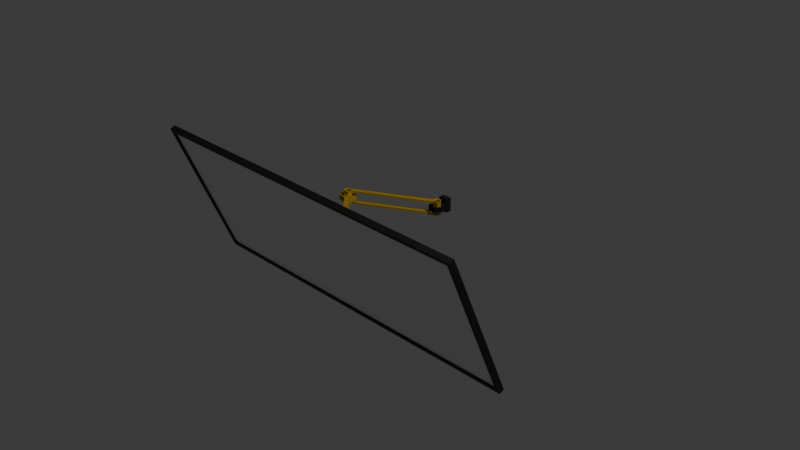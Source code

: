 # Source: monitor_flat_broken.blend  (saved by Blender 4.0.36; exported with 4.5.12 LTS)
import bpy
from mathutils import Matrix  # noqa: F401  (used for matrix-valued properties, if any)

bpy.ops.wm.read_factory_settings(use_empty=True)
scene = bpy.context.scene
scene.name = 'Scene'

# ---- collections
col_collection = bpy.data.collections.new('Collection'); scene.collection.children.link(col_collection)

# ---- materials (node trees are filled in below, after node groups)
mat_material_001 = bpy.data.materials.new('Material.001')
mat_material_001.use_transparent_shadow = False
mat_material_002 = bpy.data.materials.new('Material.002')
mat_material_002.use_transparent_shadow = False
mat_material_004 = bpy.data.materials.new('Material.004')
mat_material_004.use_transparent_shadow = False

# ---- material node trees
mat_material_001.use_nodes = True; mat_material_001.node_tree.nodes.clear()
_N = mat_material_001.node_tree.nodes; _L = mat_material_001.node_tree.links
n0 = _N.new('ShaderNodeBsdfPrincipled'); n0.name = 'Principled BSDF'; n0.location = (10, 300)
n0.inputs[0].default_value = (1.0, 1.0, 1.0, 1.0)
n0.inputs[3].default_value = 1.45
n1 = _N.new('ShaderNodeOutputMaterial'); n1.name = 'Material Output'; n1.location = (300, 300)
_L.new(n0.outputs[0], n1.inputs[0])
n1.is_active_output = True
mat_material_002.use_nodes = True; mat_material_002.node_tree.nodes.clear()
_N = mat_material_002.node_tree.nodes; _L = mat_material_002.node_tree.links
n0 = _N.new('ShaderNodeBsdfPrincipled'); n0.name = 'Principled BSDF'; n0.location = (10, 300)
n0.inputs[0].default_value = (0.008668, 0.008668, 0.008668, 1.0)
n0.inputs[3].default_value = 1.45
n1 = _N.new('ShaderNodeOutputMaterial'); n1.name = 'Material Output'; n1.location = (300, 300)
_L.new(n0.outputs[0], n1.inputs[0])
n1.is_active_output = True
mat_material_004.use_nodes = True; mat_material_004.node_tree.nodes.clear()
_N = mat_material_004.node_tree.nodes; _L = mat_material_004.node_tree.links
n0 = _N.new('ShaderNodeBsdfPrincipled'); n0.name = 'Principled BSDF'; n0.location = (10, 300)
n0.inputs[0].default_value = (0.6585, 0.4287, 0.0382, 1.0)
n0.inputs[1].default_value = 0.5
n0.inputs[3].default_value = 1.45
n1 = _N.new('ShaderNodeOutputMaterial'); n1.name = 'Material Output'; n1.location = (300, 300)
_L.new(n0.outputs[0], n1.inputs[0])
n1.is_active_output = True

# ---- world
world_world = bpy.data.worlds.new('World'); scene.world = world_world
world_world.use_nodes = True; world_world.node_tree.nodes.clear()
_N = world_world.node_tree.nodes; _L = world_world.node_tree.links
n0 = _N.new('ShaderNodeOutputWorld'); n0.name = 'World Output'; n0.location = (300, 300)
n1 = _N.new('ShaderNodeBackground'); n1.name = 'Background'; n1.location = (10, 300)
n1.inputs[0].default_value = (0.05088, 0.05088, 0.05088, 1.0)
_L.new(n1.outputs[0], n0.inputs[0])
n0.is_active_output = True
world_world.color = (0.05088, 0.05088, 0.05088)
world_world.use_sun_shadow = False
world_world.sun_shadow_jitter_overblur = 0.0

# ---- cameras
cam_camera = bpy.data.cameras.new('Camera')
cam_camera.clip_end = 100.0
cam_camera.ortho_scale = 7.314

# ---- lights
light_light = bpy.data.lights.new('Light', 'POINT')
light_light.transmission_factor = 0.0
light_light.use_soft_falloff = False
light_light.energy = 1000.0
light_light.shadow_soft_size = 0.1
light_light.shadow_maximum_resolution = 0.006
light_light.use_absolute_resolution = True

# ---- meshes
me_cube_006 = bpy.data.meshes.new('Cube.006')
me_cube_006.from_pydata([(-0.1391, 0.04685, 0.05373), (-0.1741, 0.01179, 0.05373), (-0.1391, 0.04685, -0.01392), (-0.1741, 0.01179, -0.01392), (-0.1506, -0.04035, 0.03981), (-0.08693, 0.02329, 0.0), (-0.1506, -0.04035, 0.0), (-0.1273, -0.1273, 0.0), (-4.47e-08, 7.451e-09, 0.0), (-0.04035, -0.1506, 0.0), (0.02329, -0.08693, 0.0), (-4.47e-08, 7.451e-09, 0.03981), (-0.08693, 0.02329, 0.03981), (-0.1273, -0.1273, 0.03981), (-0.04035, -0.1506, 0.03981), (0.02329, -0.08693, 0.03981), (-0.0199, -0.0199, 0.006222), (-0.07965, -0.003884, 0.006222), (-0.1234, -0.04763, 0.006222), (-0.1074, -0.1074, 0.006222), (-0.04763, -0.1234, 0.006222), (-0.003884, -0.07965, 0.006222), (-0.0199, -0.0199, 0.03358), (-0.07965, -0.003884, 0.03358), (-0.1234, -0.04763, 0.03358), (-0.1074, -0.1074, 0.03358), (-0.04763, -0.1234, 0.03358), (-0.003884, -0.07965, 0.03358), (-0.8611, 0.6987, 0.01977), (-0.1647, 0.07238, 0.0536), (-0.1997, 0.03733, 0.0536), (-0.1647, 0.07238, 0.072), (-0.1997, 0.03733, 0.072), (-0.7653, 0.673, 0.072), (-0.7653, 0.673, 0.0536), (-0.7781, 0.7209, 0.0536), (-0.8482, 0.6508, 0.0536), (-0.8003, 0.6379, 0.0536), (-0.826, 0.7337, 0.0536), (-0.8611, 0.6987, 0.0536), (-0.8482, 0.6508, 0.072), (-0.8003, 0.6379, 0.072), (-0.7781, 0.7209, 0.072), (-0.826, 0.7337, 0.072), (-0.8611, 0.6987, 0.072), (-0.8373, 0.6617, 0.05648), (-0.8044, 0.6529, 0.05648), (-0.7803, 0.677, 0.05648), (-0.7891, 0.7099, 0.05648), (-0.822, 0.7187, 0.05648), (-0.8461, 0.6946, 0.05648), (-0.8373, 0.6617, 0.06912), (-0.8044, 0.6529, 0.06912), (-0.7803, 0.677, 0.06912), (-0.7891, 0.7099, 0.06912), (-0.822, 0.7187, 0.06912), (-0.8461, 0.6946, 0.06912), (-0.826, 0.7337, 0.01977), (-0.8003, 0.6379, 0.01977), (-0.8482, 0.6508, 0.01977), (-0.7781, 0.7209, 0.01977), (-0.7653, 0.673, 0.01977), (-0.1997, 0.03733, -0.01405), (-0.1647, 0.07238, -0.01405), (-0.1997, 0.03733, -0.03246), (-0.1647, 0.07238, -0.03246), (-0.8003, 0.6379, -0.03246), (-0.8003, 0.6379, -0.01405), (-0.7781, 0.7209, -0.01405), (-0.8482, 0.6508, -0.01405), (-0.7653, 0.673, -0.01405), (-0.8611, 0.6987, -0.01405), (-0.826, 0.7337, -0.01405), (-0.7781, 0.7209, -0.03246), (-0.7653, 0.673, -0.03246), (-0.8482, 0.6508, -0.03246), (-0.8611, 0.6987, -0.03246), (-0.826, 0.7337, -0.03246), (-0.7891, 0.7099, -0.01693), (-0.7803, 0.677, -0.01693), (-0.8044, 0.6529, -0.01693), (-0.8373, 0.6617, -0.01693), (-0.8461, 0.6946, -0.01693), (-0.822, 0.7187, -0.01693), (-0.7891, 0.7099, -0.02958), (-0.7803, 0.677, -0.02958), (-0.8044, 0.6529, -0.02958), (-0.8373, 0.6617, -0.02958), (-0.8461, 0.6946, -0.02958), (-0.822, 0.7187, -0.02958), (-0.18, 0.01765, -0.03233), (-0.18, 0.01765, 0.07213), (-0.1741, 0.01179, 0.008628), (-0.1741, 0.01179, 0.03118), (-0.1449, 0.05271, 0.07213), (-0.1449, 0.05271, -0.03233), (-0.1391, 0.04685, 0.03118), (-0.1391, 0.04685, 0.008628), (-0.1997, 0.03733, 0.03105), (-0.1997, 0.03733, 0.008497), (-0.1647, 0.07238, 0.008497), (-0.1647, 0.07238, 0.03105), (1.189, 1.244, 0.5224), (1.189, 0.5587, -0.5171), (-2.815, 0.5037, -0.5013), (-2.815, 1.244, 0.5224), (-2.815, 0.5587, -0.5171), (-0.7602, 0.5037, -0.5013), (-0.8663, 0.5587, -0.5171), (1.147, 0.557, -0.4866), (-2.774, 1.209, 0.5025), (1.147, 0.8829, -0.02528), (1.147, 0.922, 0.03398), (-2.815, 0.8271, -0.01076), (-2.815, 0.9228, 0.03527), (-2.774, 0.8829, -0.02528), (1.189, 0.8271, -0.01076), (1.189, 0.8678, 0.05108), (-0.7602, 1.189, 0.5382), (1.147, 0.9036, 0.03925), (-2.774, 0.8646, -0.02001), (-0.8663, 1.244, 0.5224), (-0.8652, 1.209, 0.5025), (-0.7613, 0.9036, 0.03925), (-0.7613, 0.8646, -0.02001), (-0.7602, 0.8271, -0.01076), (-0.8663, 0.8271, -0.01076), (-0.7602, 0.8678, 0.05108), (-0.8663, 0.8678, 0.05108), (-0.8613, 0.7756, 0.04782), (-0.7602, 0.7756, 0.05108), (-0.8663, 0.7756, 0.05108), (-0.8582, 0.7635, 0.03051), (-0.7232, 0.6856, 0.004208), (-0.8582, 0.7635, 0.004208), (-0.9032, 0.6856, 0.004208), (-0.7682, 0.6076, 0.004208), (-0.8582, 0.6076, 0.03051), (-0.7682, 0.6076, 0.03051), (-0.7823, 0.7392, 0.0264), (-0.8442, 0.7392, 0.0264), (-0.8751, 0.6856, 0.0264), (1.189, 0.5037, -0.5013), (1.189, 1.189, 0.5382), (-2.774, 0.5753, -0.4919), (-2.774, 1.227, 0.4972), (-2.815, 1.189, 0.5382), (1.147, 0.5753, -0.4919), (1.147, 1.227, 0.4972), (-0.7613, 1.227, 0.4972), (-0.8652, 1.227, 0.4972), (-0.8652, 0.5753, -0.4919), (-0.7613, 0.5753, -0.4919), (-0.8663, 0.5037, -0.5013), (1.147, 1.209, 0.5025), (-2.774, 0.557, -0.4866), (-0.7602, 0.5587, -0.5171), (1.189, 0.882, -0.02657), (1.189, 0.9228, 0.03527), (-2.815, 0.8678, 0.05108), (-2.815, 0.882, -0.02657), (-2.774, 0.922, 0.03398), (-0.8663, 1.189, 0.5382), (1.147, 0.8646, -0.02001), (-2.774, 0.9036, 0.03925), (-0.7602, 1.244, 0.5224), (-0.7613, 0.557, -0.4866), (-0.8652, 0.557, -0.4866), (-0.7613, 1.209, 0.5025), (-0.8652, 0.9036, 0.03925), (-0.8652, 0.8646, -0.02001), (-0.7651, 0.7756, 0.04782), (-0.7651, 0.7756, -0.01311), (-0.8613, 0.7756, -0.01311), (-0.7602, 0.7756, -0.01637), (-0.8663, 0.7756, -0.01637), (-0.7682, 0.7635, 0.03051), (-0.8582, 0.6076, 0.004208), (-0.7682, 0.7635, 0.004208), (-0.7232, 0.6856, 0.03051), (-0.9032, 0.6856, 0.03051), (-0.7514, 0.6856, 0.008319), (-0.7823, 0.7392, 0.008319), (-0.8442, 0.7392, 0.008319), (-0.8751, 0.6856, 0.008319), (-0.8442, 0.632, 0.008319), (-0.7823, 0.632, 0.008319), (-0.7514, 0.6856, 0.0264), (-0.8442, 0.632, 0.0264), (-0.7823, 0.632, 0.0264), (-0.7784, -0.8816, -0.1035), (-0.6723, -0.8816, -0.1035), (-0.7784, -0.8816, -0.001422), (-0.6723, -0.8816, -0.001422), (-0.7734, -0.8135, -0.006357), (-0.6772, -0.8135, -0.006357), (-0.7734, -0.8135, -0.09858), (-0.6772, -0.8135, -0.09858), (-0.7784, -0.8135, -0.001422), (-0.6723, -0.8135, -0.001422), (-0.7784, -0.8135, -0.1035), (-0.6723, -0.8135, -0.1035), (-0.7703, -0.8014, -0.03257), (-0.6803, -0.8014, -0.03257), (-0.7703, -0.8014, -0.07237), (-0.8153, -0.7235, -0.07237), (-0.6803, -0.8014, -0.07237), (-0.6803, -0.6455, -0.07237), (-0.6353, -0.7235, -0.07237), (-0.7703, -0.6455, -0.07237), (-0.8153, -0.7235, -0.03257), (-0.6353, -0.7235, -0.03257), (-0.6803, -0.6455, -0.03257), (-0.7703, -0.6455, -0.03257), (-0.7872, -0.7235, -0.06615), (-0.7563, -0.7771, -0.06615), (-0.6944, -0.7771, -0.06615), (-0.6635, -0.7235, -0.06615), (-0.6944, -0.6699, -0.06615), (-0.7563, -0.6699, -0.06615), (-0.7872, -0.7235, -0.03879), (-0.7563, -0.7771, -0.03879), (-0.6944, -0.7771, -0.03879), (-0.6635, -0.7235, -0.03879), (-0.6944, -0.6699, -0.03879), (-0.7563, -0.6699, -0.03879), (-0.7381, -0.7738, -0.05418), (-0.1118, -0.07742, 0.0536), (-0.07677, -0.1125, 0.0536), (-0.1118, -0.07742, 0.072), (-0.07677, -0.1125, 0.072), (-0.7124, -0.678, -0.001955), (-0.7124, -0.678, -0.02036), (-0.7603, -0.6909, -0.02036), (-0.6902, -0.761, -0.02036), (-0.6774, -0.7131, -0.02036), (-0.7732, -0.7388, -0.02036), (-0.7381, -0.7738, -0.02036), (-0.6902, -0.761, -0.001955), (-0.6774, -0.7131, -0.001955), (-0.7603, -0.6909, -0.001955), (-0.7732, -0.7388, -0.001955), (-0.7381, -0.7738, -0.001955), (-0.7012, -0.75, -0.01748), (-0.6923, -0.7171, -0.01748), (-0.7164, -0.693, -0.01748), (-0.7494, -0.7018, -0.01748), (-0.7582, -0.7347, -0.01748), (-0.7341, -0.7588, -0.01748), (-0.7012, -0.75, -0.004832), (-0.6923, -0.7171, -0.004832), (-0.7164, -0.693, -0.004832), (-0.7494, -0.7018, -0.004832), (-0.7582, -0.7347, -0.004832), (-0.7341, -0.7588, -0.004832), (-0.7732, -0.7388, -0.05418), (-0.6774, -0.7131, -0.05418), (-0.6902, -0.761, -0.05418), (-0.7603, -0.6909, -0.05418), (-0.7124, -0.678, -0.05418), (-0.07676, -0.1125, -0.01405), (-0.1118, -0.07742, -0.01405), (-0.07676, -0.1125, -0.03246), (-0.1118, -0.07742, -0.03246), (-0.6774, -0.7131, -0.1064), (-0.6774, -0.7131, -0.08801), (-0.7603, -0.6909, -0.08801), (-0.6902, -0.761, -0.08801), (-0.7124, -0.678, -0.08801), (-0.7381, -0.7738, -0.08801), (-0.7732, -0.7388, -0.08801), (-0.7603, -0.6909, -0.1064), (-0.7124, -0.678, -0.1064), (-0.6902, -0.761, -0.1064), (-0.7381, -0.7738, -0.1064), (-0.7732, -0.7388, -0.1064), (-0.7494, -0.7018, -0.09089), (-0.7164, -0.693, -0.09089), (-0.6923, -0.7171, -0.09089), (-0.7012, -0.75, -0.09089), (-0.7341, -0.7588, -0.09089), (-0.7582, -0.7347, -0.09089), (-0.7494, -0.7018, -0.1035), (-0.7164, -0.693, -0.1035), (-0.6923, -0.7171, -0.1035), (-0.7012, -0.75, -0.1035), (-0.7341, -0.7588, -0.1035), (-0.7582, -0.7347, -0.1035), (-0.0511, -0.0167, 0.01977), (-0.02888, -0.09964, 0.0536), (-0.09899, -0.02953, 0.0536), (-0.01604, -0.05175, 0.0536), (-0.0511, -0.0167, 0.0536), (-0.09899, -0.02953, 0.072), (-0.02888, -0.09964, 0.072), (-0.01604, -0.05175, 0.072), (-0.0511, -0.0167, 0.072), (-0.08803, -0.04049, 0.05648), (-0.09685, -0.07341, 0.05648), (-0.07275, -0.0975, 0.05648), (-0.03984, -0.08868, 0.05648), (-0.03102, -0.05577, 0.05648), (-0.05511, -0.03167, 0.05648), (-0.08803, -0.04049, 0.06912), (-0.09685, -0.07341, 0.06912), (-0.07275, -0.0975, 0.06912), (-0.03984, -0.08868, 0.06912), (-0.03102, -0.05577, 0.06912), (-0.05511, -0.03167, 0.06912), (-0.01605, -0.05175, 0.01977), (-0.1118, -0.07742, 0.01977), (-0.09899, -0.02953, 0.01977), (-0.02888, -0.09964, 0.01977), (-0.07677, -0.1125, 0.01977), (-0.02888, -0.09964, -0.01405), (-0.09899, -0.02953, -0.01405), (-0.0511, -0.0167, -0.01405), (-0.01605, -0.05175, -0.01405), (-0.02888, -0.09964, -0.03246), (-0.09899, -0.02953, -0.03246), (-0.0511, -0.0167, -0.03246), (-0.01605, -0.05175, -0.03246), (-0.03984, -0.08868, -0.01693), (-0.07275, -0.0975, -0.01693), (-0.09685, -0.07341, -0.01693), (-0.08803, -0.04049, -0.01693), (-0.05511, -0.03167, -0.01693), (-0.03102, -0.05577, -0.01693), (-0.03984, -0.08868, -0.02958), (-0.07275, -0.0975, -0.02958), (-0.09685, -0.07341, -0.02958), (-0.08803, -0.04049, -0.02958), (-0.05511, -0.03167, -0.02958), (-0.03102, -0.05577, -0.02958)], [], [(1, 3, 6, 4), (4, 6, 5, 12), (3, 2, 5, 6), (17, 18, 24, 23), (9, 7, 13, 14), (10, 9, 14, 15), (7, 6, 4, 13), (5, 8, 11, 12), (15, 14, 26, 27), (4, 12, 23, 24), (7, 9, 20, 19), (11, 15, 27, 22), (8, 5, 17, 16), (13, 4, 24, 25), (9, 10, 21, 20), (14, 13, 25, 26), (10, 8, 16, 21), (12, 11, 22, 23), (6, 7, 19, 18), (18, 19, 25, 24), (16, 17, 23, 22), (21, 16, 22, 27), (20, 21, 27, 26), (19, 20, 26, 25), (8, 10, 15, 11), (6, 18, 17, 5), (0, 1, 4, 12), (2, 0, 12, 5), (34, 37, 30, 29), (35, 38, 57, 60), (70, 74, 65, 63), (101, 96, 97, 100), (63, 65, 95, 2), (30, 32, 91, 1), (74, 66, 64, 65), (37, 41, 32, 30), (33, 34, 29, 31), (69, 71, 28, 59), (67, 70, 63, 62), (41, 33, 31, 32), (38, 35, 42, 43), (39, 38, 43, 44), (35, 34, 33, 42), (37, 36, 40, 41), (36, 39, 44, 40), (44, 43, 55, 56), (40, 44, 56, 51), (42, 33, 53, 54), (34, 35, 60, 61), (46, 47, 53, 52), (43, 42, 54, 55), (37, 34, 61, 58), (41, 40, 51, 52), (39, 36, 59, 28), (47, 48, 54, 53), (45, 46, 52, 51), (50, 45, 51, 56), (49, 50, 56, 55), (48, 49, 55, 54), (50, 49, 83, 82), (38, 39, 28, 57), (36, 37, 58, 59), (66, 67, 62, 64), (33, 41, 52, 53), (71, 69, 75, 76), (72, 71, 76, 77), (69, 67, 66, 75), (70, 68, 73, 74), (68, 72, 77, 73), (77, 76, 88, 89), (79, 80, 86, 85), (73, 77, 89, 84), (83, 49, 48, 78), (75, 66, 86, 87), (67, 69, 59, 58), (46, 80, 79, 47), (76, 75, 87, 88), (70, 67, 58, 61), (74, 73, 84, 85), (72, 68, 60, 57), (45, 81, 80, 46), (80, 81, 87, 86), (78, 79, 85, 84), (83, 78, 84, 89), (82, 83, 89, 88), (81, 82, 88, 87), (45, 50, 82, 81), (47, 79, 78, 48), (71, 72, 57, 28), (68, 70, 61, 60), (62, 3, 92, 99), (100, 97, 2, 63), (66, 74, 85, 86), (91, 94, 0, 1), (64, 62, 3, 90), (95, 90, 3, 2), (65, 64, 90, 95), (31, 29, 0, 94), (32, 31, 94, 91), (98, 93, 1, 30), (29, 0, 96, 101), (99, 92, 93, 98), (98, 101, 100, 99), (29, 30, 98, 101), (62, 63, 100, 99), (107, 156, 103, 142), (128, 159, 113, 126), (159, 146, 105, 114), (150, 122, 110, 145), (166, 124, 163, 109), (111, 147, 109, 163), (115, 144, 106, 160), (152, 147, 103, 156), (146, 162, 121, 105), (118, 143, 102, 165), (125, 126, 153, 107), (116, 125, 107, 142), (112, 148, 102, 158), (126, 113, 104, 153), (116, 142, 103, 157), (152, 166, 109, 147), (169, 170, 120, 164), (161, 145, 110, 164), (128, 162, 146, 159), (127, 118, 162, 128), (144, 115, 120, 155), (115, 161, 164, 120), (119, 163, 124, 123), (148, 149, 165, 102), (154, 119, 123, 168), (149, 150, 121, 165), (143, 117, 158, 102), (117, 116, 157, 158), (147, 111, 157, 103), (111, 112, 158, 157), (145, 161, 114, 105), (161, 115, 160, 114), (148, 112, 119, 154), (112, 111, 163, 119), (117, 143, 118, 127), (122, 169, 164, 110), (104, 113, 160, 106), (113, 159, 114, 160), (123, 124, 170, 169), (168, 123, 169, 122), (150, 145, 105, 121), (162, 118, 165, 121), (144, 151, 108, 106), (151, 152, 156, 108), (155, 120, 170, 167), (167, 170, 124, 166), (149, 168, 122, 150), (117, 127, 125, 116), (125, 127, 130, 174), (104, 106, 108, 153), (153, 108, 156, 107), (129, 173, 134, 132), (126, 125, 174, 175), (128, 126, 175, 131), (127, 128, 131, 130), (129, 171, 130, 131), (171, 172, 174, 130), (173, 129, 131, 175), (176, 132, 134, 178), (173, 172, 178, 134), (172, 171, 176, 178), (171, 129, 132, 176), (182, 183, 140, 139), (177, 135, 180, 137), (136, 177, 137, 138), (135, 134, 132, 180), (178, 133, 179, 176), (133, 136, 138, 179), (138, 137, 188, 189), (135, 177, 185, 184), (179, 138, 189, 187), (133, 178, 182, 181), (180, 132, 140, 141), (177, 136, 186, 185), (132, 176, 139, 140), (137, 180, 141, 188), (136, 133, 181, 186), (176, 179, 187, 139), (134, 135, 184, 183), (178, 134, 183, 182), (183, 184, 141, 140), (181, 182, 139, 187), (184, 185, 188, 141), (151, 167, 166, 152), (144, 155, 167, 151), (148, 154, 168, 149), (172, 173, 175, 174), (186, 181, 187, 189), (185, 186, 189, 188), (190, 192, 198, 200), (195, 197, 206, 203), (191, 190, 200, 201), (193, 191, 201, 199), (192, 193, 199, 198), (195, 194, 198, 199), (196, 197, 201, 200), (194, 196, 200, 198), (197, 195, 199, 201), (202, 203, 206, 204), (197, 196, 204, 206), (196, 194, 202, 204), (194, 195, 203, 202), (215, 216, 222, 221), (207, 208, 211, 212), (209, 207, 212, 213), (208, 206, 203, 211), (204, 205, 210, 202), (205, 209, 213, 210), (213, 212, 224, 225), (208, 207, 218, 217), (210, 213, 225, 220), (205, 204, 215, 214), (211, 203, 222, 223), (207, 209, 219, 218), (203, 202, 221, 222), (212, 211, 223, 224), (209, 205, 214, 219), (202, 210, 220, 221), (206, 208, 217, 216), (204, 206, 216, 215), (216, 217, 223, 222), (214, 215, 221, 220), (219, 214, 220, 225), (218, 219, 225, 224), (217, 218, 224, 223), (232, 235, 228, 227), (233, 236, 255, 258), (268, 272, 263, 261), (272, 264, 262, 263), (263, 262, 260, 261), (230, 229, 227, 228), (239, 231, 229, 230), (235, 239, 230, 228), (231, 232, 227, 229), (267, 269, 226, 257), (265, 268, 261, 260), (244, 245, 251, 250), (236, 233, 240, 241), (237, 236, 241, 242), (233, 232, 231, 240), (235, 234, 238, 239), (234, 237, 242, 238), (242, 241, 253, 254), (238, 242, 254, 249), (240, 231, 251, 252), (232, 233, 258, 259), (231, 239, 250, 251), (241, 240, 252, 253), (235, 232, 259, 256), (239, 238, 249, 250), (237, 234, 257, 226), (245, 246, 252, 251), (243, 244, 250, 249), (248, 243, 249, 254), (247, 248, 254, 253), (246, 247, 253, 252), (248, 247, 281, 280), (236, 237, 226, 255), (234, 235, 256, 257), (264, 265, 260, 262), (277, 278, 284, 283), (269, 267, 273, 274), (270, 269, 274, 275), (267, 265, 264, 273), (268, 266, 271, 272), (266, 270, 275, 271), (275, 274, 286, 287), (244, 278, 277, 245), (271, 275, 287, 282), (281, 247, 246, 276), (273, 264, 284, 285), (265, 267, 257, 256), (264, 272, 283, 284), (274, 273, 285, 286), (268, 265, 256, 259), (272, 271, 282, 283), (270, 266, 258, 255), (243, 279, 278, 244), (278, 279, 285, 284), (276, 277, 283, 282), (281, 276, 282, 287), (280, 281, 287, 286), (279, 280, 286, 285), (243, 248, 280, 279), (245, 277, 276, 246), (269, 270, 255, 226), (266, 268, 259, 258), (289, 291, 309, 312), (315, 316, 288, 311), (298, 299, 305, 304), (291, 289, 294, 295), (292, 291, 295, 296), (289, 228, 230, 294), (227, 290, 293, 229), (290, 292, 296, 293), (296, 295, 307, 308), (293, 296, 308, 303), (294, 230, 305, 306), (228, 289, 312, 313), (230, 229, 304, 305), (295, 294, 306, 307), (227, 228, 313, 310), (229, 293, 303, 304), (292, 290, 311, 288), (299, 300, 306, 305), (297, 298, 304, 303), (302, 297, 303, 308), (301, 302, 308, 307), (300, 301, 307, 306), (326, 302, 301, 327), (291, 292, 288, 309), (290, 227, 310, 311), (323, 324, 330, 329), (316, 315, 319, 320), (317, 316, 320, 321), (315, 261, 263, 319), (260, 314, 318, 262), (314, 317, 321, 318), (321, 320, 332, 333), (298, 324, 323, 299), (318, 321, 333, 328), (327, 301, 300, 322), (319, 263, 330, 331), (261, 315, 311, 310), (263, 262, 329, 330), (320, 319, 331, 332), (260, 261, 310, 313), (262, 318, 328, 329), (317, 314, 312, 309), (297, 325, 324, 298), (324, 325, 331, 330), (322, 323, 329, 328), (327, 322, 328, 333), (326, 327, 333, 332), (325, 326, 332, 331), (302, 326, 325, 297), (299, 323, 322, 300), (316, 317, 309, 288), (314, 260, 313, 312)])
me_cube_006.polygons.foreach_set('material_index', [2, 2, 2, 2, 2, 2, 2, 2, 2, 2, 2, 2, 2, 2, 2, 2, 2, 2, 2, 2, 2, 2, 2, 2, 2, 2, 2, 2, 2, 2, 2, 2, 2, 2, 2, 2, 2, 2, 2, 2, 2, 2, 2, 2, 2, 2, 2, 2, 2, 2, 2, 2, 2, 2, 2, 2, 2, 2, 2, 2, 2, 2, 2, 2, 2, 2, 2, 2, 2, 2, 2, 2, 2, 2, 2, 2, 2, 2, 2, 2, 2, 2, 2, 2, 2, 2, 2, 2, 2, 2, 2, 2, 2, 2, 2, 2, 2, 2, 2, 2, 2, 2, 2, 2, 2, 1, 1, 1, 1, 0, 1, 1, 1, 1, 1, 1, 1, 1, 1, 1, 1, 0, 1, 1, 1, 1, 1, 0, 1, 0, 1, 1, 1, 1, 1, 1, 1, 1, 1, 1, 0, 1, 1, 0, 0, 1, 1, 1, 1, 0, 0, 1, 1, 1, 1, 1, 1, 1, 1, 1, 1, 1, 1, 1, 1, 1, 1, 1, 1, 1, 1, 1, 1, 1, 1, 1, 1, 1, 1, 1, 1, 1, 1, 1, 1, 1, 1, 1, 1, 1, 1, 1, 1, 1, 1, 1, 1, 1, 1, 1, 1, 1, 1, 1, 1, 1, 1, 1, 1, 1, 1, 1, 1, 1, 1, 1, 1, 1, 1, 1, 1, 1, 1, 1, 1, 1, 1, 1, 1, 1, 2, 2, 2, 2, 2, 2, 2, 2, 2, 2, 2, 2, 2, 2, 2, 2, 2, 2, 2, 2, 2, 2, 2, 2, 2, 2, 2, 2, 2, 2, 2, 2, 2, 2, 2, 2, 2, 2, 2, 2, 2, 2, 2, 2, 2, 2, 2, 2, 2, 2, 2, 2, 2, 2, 2, 2, 2, 2, 2, 2, 2, 2, 2, 2, 2, 2, 2, 2, 2, 2, 2, 2, 2, 2, 2, 2, 2, 2, 2, 2, 2, 2, 2, 2, 2, 2, 2, 2, 2, 2, 2, 2, 2, 2, 2, 2, 2, 2, 2, 2, 2, 2, 2, 2, 2, 2, 2, 2, 2, 2, 2, 2, 2, 2])
_uv = me_cube_006.uv_layers.new(name='UVMap')
_uv.uv.foreach_set('vector', [0.5009, 0.5, 0.4991, 0.5, 0.4991, 0.5, 0.5009, 0.5, 0.5009, 0.5, 0.4991, 0.5, 0.5009, 0.5, 0.4991, 0.5, 0.4991, 0.5, 0.5009, 0.5, 0.5009, 0.5, 0.4991, 0.5, 0.0, 0.0, 0.0, 0.0, 0.0, 0.0, 0.0, 0.0, 0.0, 0.0, 0.0, 0.0, 0.0, 0.0, 0.0, 0.0, 0.0, 0.0, 0.0, 0.0, 0.0, 0.0, 0.0, 0.0, 0.0, 0.0, 0.0, 0.0, 0.0, 0.0, 0.0, 0.0, 0.0, 0.0, 0.0, 0.0, 0.0, 0.0, 0.0, 0.0, 0.0, 0.0, 0.0, 0.0, 0.0, 0.0, 0.0, 0.0, 0.0, 0.0, 0.0, 0.0, 0.0, 0.0, 0.0, 0.0, 0.0, 0.0, 0.0, 0.0, 0.0, 0.0, 0.0, 0.0, 0.0, 0.0, 0.0, 0.0, 0.0, 0.0, 0.0, 0.0, 0.0, 0.0, 0.0, 0.0, 0.0, 0.0, 0.0, 0.0, 0.0, 0.0, 0.0, 0.0, 0.0, 0.0, 0.0, 0.0, 0.0, 0.0, 0.0, 0.0, 0.0, 0.0, 0.0, 0.0, 0.0, 0.0, 0.0, 0.0, 0.0, 0.0, 0.0, 0.0, 0.0, 0.0, 0.0, 0.0, 0.0, 0.0, 0.0, 0.0, 0.0, 0.0, 0.0, 0.0, 0.0, 0.0, 0.0, 0.0, 0.0, 0.0, 0.0, 0.0, 0.0, 0.0, 0.0, 0.0, 0.0, 0.0, 0.0, 0.0, 0.0, 0.0, 0.0, 0.0, 0.0, 0.0, 0.0, 0.0, 0.0, 0.0, 0.0, 0.0, 0.0, 0.0, 0.0, 0.0, 0.0, 0.0, 0.0, 0.0, 0.0, 0.0, 0.0, 0.0, 0.0, 0.0, 0.0, 0.0, 0.0, 0.0, 0.0, 0.0, 0.0, 0.0, 0.0, 0.0, 0.0, 0.0, 0.0, 0.0, 0.0, 0.0, 0.0, 0.0, 0.0, 0.0, 0.0, 0.0, 0.0, 0.0, 0.0, 0.0, 0.4991, 0.5, 0.5009, 0.5, 0.5009, 0.5, 0.4991, 0.5, 0.5009, 0.5, 0.4991, 0.5, 0.4991, 0.5, 0.5009, 0.5, 0.4991, 0.5, 0.5009, 0.5, 0.5009, 0.5, 0.4991, 0.5, 0.0, 0.0, 0.0, 0.0, 0.0, 0.0, 0.0, 0.0, 0.5009, 0.5, 0.4991, 0.5, 0.4991, 0.5, 0.5009, 0.5, 0.0, 0.0, 0.0, 0.0, 0.0, 0.0, 0.0, 0.0, 0.5009, 0.5, 0.4991, 0.5, 0.4991, 0.5, 0.5009, 0.5, 0.5009, 0.5, 0.4991, 0.5, 0.4991, 0.5, 0.5009, 0.5, 0.4991, 0.5, 0.5009, 0.5, 0.5009, 0.5, 0.4991, 0.5, 0.5009, 0.5, 0.4991, 0.5, 0.4991, 0.5, 0.5009, 0.5, 0.5009, 0.5, 0.4991, 0.5, 0.4991, 0.5, 0.5009, 0.5, 0.0, 0.0, 0.0, 0.0, 0.0, 0.0, 0.0, 0.0, 0.4991, 0.5, 0.5009, 0.5, 0.5009, 0.5, 0.4991, 0.5, 0.4991, 0.5, 0.5009, 0.5, 0.5009, 0.5, 0.4991, 0.5, 0.0, 0.0, 0.0, 0.0, 0.0, 0.0, 0.0, 0.0, 0.0, 0.0, 0.0, 0.0, 0.0, 0.0, 0.0, 0.0, 0.0, 0.0, 0.0, 0.0, 0.0, 0.0, 0.0, 0.0, 0.0, 0.0, 0.0, 0.0, 0.0, 0.0, 0.0, 0.0, 0.0, 0.0, 0.0, 0.0, 0.0, 0.0, 0.0, 0.0, 0.0, 0.0, 0.0, 0.0, 0.0, 0.0, 0.0, 0.0, 0.0, 0.0, 0.0, 0.0, 0.0, 0.0, 0.0, 0.0, 0.0, 0.0, 0.0, 0.0, 0.0, 0.0, 0.0, 0.0, 0.0, 0.0, 0.0, 0.0, 0.0, 0.0, 0.0, 0.0, 0.0, 0.0, 0.0, 0.0, 0.0, 0.0, 0.0, 0.0, 0.0, 0.0, 0.0, 0.0, 0.0, 0.0, 0.0, 0.0, 0.0, 0.0, 0.0, 0.0, 0.0, 0.0, 0.0, 0.0, 0.0, 0.0, 0.0, 0.0, 0.0, 0.0, 0.0, 0.0, 0.0, 0.0, 0.0, 0.0, 0.0, 0.0, 0.0, 0.0, 0.0, 0.0, 0.0, 0.0, 0.0, 0.0, 0.0, 0.0, 0.0, 0.0, 0.0, 0.0, 0.0, 0.0, 0.0, 0.0, 0.0, 0.0, 0.0, 0.0, 0.0, 0.0, 0.0, 0.0, 0.0, 0.0, 0.0, 0.0, 0.0, 0.0, 0.0, 0.0, 0.0, 0.0, 0.0, 0.0, 0.0, 0.0, 0.0, 0.0, 0.0, 0.0, 0.0, 0.0, 0.0, 0.0, 0.0, 0.0, 0.0, 0.0, 0.0, 0.0, 0.0, 0.0, 0.0, 0.0, 0.0, 0.0, 0.0, 0.0, 0.0, 0.0, 0.0, 0.0, 0.5009, 0.5, 0.4991, 0.5, 0.4991, 0.5, 0.5009, 0.5, 0.0, 0.0, 0.0, 0.0, 0.0, 0.0, 0.0, 0.0, 0.0, 0.0, 0.0, 0.0, 0.0, 0.0, 0.0, 0.0, 0.0, 0.0, 0.0, 0.0, 0.0, 0.0, 0.0, 0.0, 0.0, 0.0, 0.0, 0.0, 0.0, 0.0, 0.0, 0.0, 0.0, 0.0, 0.0, 0.0, 0.0, 0.0, 0.0, 0.0, 0.0, 0.0, 0.0, 0.0, 0.0, 0.0, 0.0, 0.0, 0.0, 0.0, 0.0, 0.0, 0.0, 0.0, 0.0, 0.0, 0.0, 0.0, 0.0, 0.0, 0.0, 0.0, 0.0, 0.0, 0.0, 0.0, 0.0, 0.0, 0.0, 0.0, 0.0, 0.0, 0.0, 0.0, 0.0, 0.0, 0.0, 0.0, 0.0, 0.0, 0.0, 0.0, 0.0, 0.0, 0.0, 0.0, 0.0, 0.0, 0.0, 0.0, 0.0, 0.0, 0.0, 0.0, 0.0, 0.0, 0.0, 0.0, 0.0, 0.0, 0.0, 0.0, 0.0, 0.0, 0.0, 0.0, 0.0, 0.0, 0.0, 0.0, 0.0, 0.0, 0.0, 0.0, 0.0, 0.0, 0.0, 0.0, 0.0, 0.0, 0.0, 0.0, 0.0, 0.0, 0.0, 0.0, 0.0, 0.0, 0.0, 0.0, 0.0, 0.0, 0.0, 0.0, 0.0, 0.0, 0.0, 0.0, 0.0, 0.0, 0.0, 0.0, 0.0, 0.0, 0.0, 0.0, 0.0, 0.0, 0.0, 0.0, 0.0, 0.0, 0.0, 0.0, 0.0, 0.0, 0.0, 0.0, 0.0, 0.0, 0.0, 0.0, 0.0, 0.0, 0.0, 0.0, 0.0, 0.0, 0.0, 0.0, 0.0, 0.0, 0.0, 0.0, 0.0, 0.0, 0.0, 0.0, 0.0, 0.0, 0.0, 0.0, 0.0, 0.0, 0.0, 0.0, 0.0, 0.0, 0.0, 0.0, 0.0, 0.0, 0.0, 0.0, 0.0, 0.0, 0.0, 0.0, 0.0, 0.0, 0.0, 0.0, 0.0, 0.0, 0.0, 0.0, 0.0, 0.0, 0.0, 0.0, 0.0, 0.0, 0.0, 0.0, 0.0, 0.0, 0.0, 0.0, 0.0, 0.0, 0.0, 0.0, 0.0, 0.0, 0.0, 0.0, 0.0, 0.0, 0.0, 0.0, 0.0, 0.0, 0.0, 0.0, 0.0, 0.0, 0.0, 0.0, 0.0, 0.0, 0.4991, 0.5, 0.5009, 0.5, 0.4991, 0.5, 0.5009, 0.5, 0.5009, 0.5, 0.4991, 0.5, 0.4991, 0.5, 0.5009, 0.5, 0.4991, 0.5, 0.5009, 0.5, 0.4991, 0.5, 0.5009, 0.5, 0.4991, 0.5, 0.5009, 0.5, 0.5009, 0.5, 0.4991, 0.5, 0.5009, 0.5, 0.4991, 0.5, 0.4991, 0.5, 0.5009, 0.5, 0.4991, 0.5, 0.5009, 0.5, 0.5009, 0.5, 0.4991, 0.5, 0.0, 0.0, 0.0, 0.0, 0.0, 0.0, 0.0, 0.0, 0.0, 0.0, 0.0, 0.0, 0.0, 0.0, 0.0, 0.0, 0.0, 0.0, 0.0, 0.0, 0.0, 0.0, 0.0, 0.0, 0.0, 0.0, 0.0, 0.0, 0.0, 0.0, 0.0, 0.0, 0.0, 0.0, 0.0, 0.0, 0.0, 0.0, 0.0, 0.0, 0.0, 0.0, 0.0, 0.0, 0.0, 0.0, 0.0, 0.0, 0.5033, 0.5, 0.5033, 0.75, 0.625, 0.75, 0.625, 0.5, 0.5011, 0.5, 0.5417, 0.5, 0.4583, 0.5, 0.4989, 0.5, 0.5417, 0.5, 0.625, 0.5, 0.625, 0.75, 0.5417, 0.75, 0.5032, 0.7552, 0.5032, 0.7552, 0.6198, 0.7552, 0.6198, 0.7552, 0.5032, 0.7552, 0.5011, 0.7552, 0.5399, 0.7552, 0.6198, 0.7552, 0.5399, 0.7552, 0.6198, 0.7552, 0.6198, 0.7552, 0.5399, 0.7552, 0.4601, 0.7552, 0.3802, 0.7552, 0.375, 0.75, 0.4583, 0.75, 0.5032, 0.7552, 0.6198, 0.7552, 0.625, 0.75, 0.5033, 0.75, 0.625, 0.5, 0.5033, 0.5, 0.5033, 0.75, 0.625, 0.75, 0.4967, 0.5, 0.375, 0.5, 0.375, 0.75, 0.4967, 0.75, 0.5011, 0.5, 0.4989, 0.5, 0.4967, 0.5, 0.5033, 0.5, 0.5417, 0.5, 0.5011, 0.5, 0.5033, 0.5, 0.625, 0.5, 0.4601, 0.7552, 0.3802, 0.7552, 0.375, 0.75, 0.4583, 0.75, 0.4989, 0.5, 0.4583, 0.5, 0.375, 0.5, 0.4967, 0.5, 0.5417, 0.5, 0.625, 0.5, 0.625, 0.75, 0.5417, 0.75, 0.5032, 0.7552, 0.5032, 0.7552, 0.6198, 0.7552, 0.6198, 0.7552, 0.5011, 0.7552, 0.4989, 0.7552, 0.4601, 0.7552, 0.5399, 0.7552, 0.5399, 0.7552, 0.6198, 0.7552, 0.6198, 0.7552, 0.5399, 0.7552, 0.5011, 0.5, 0.5033, 0.5, 0.625, 0.5, 0.5417, 0.5, 0.4989, 0.5, 0.4967, 0.5, 0.5033, 0.5, 0.5011, 0.5, 0.3802, 0.7552, 0.4601, 0.7552, 0.4601, 0.7552, 0.3802, 0.7552, 0.4601, 0.7552, 0.5399, 0.7552, 0.5399, 0.7552, 0.4601, 0.7552, 0.4601, 0.7552, 0.5399, 0.7552, 0.5011, 0.7552, 0.4989, 0.7552, 0.3802, 0.7552, 0.4968, 0.7552, 0.4967, 0.75, 0.375, 0.75, 0.3802, 0.7552, 0.4601, 0.7552, 0.4989, 0.7552, 0.4968, 0.7552, 0.4968, 0.7552, 0.5032, 0.7552, 0.5033, 0.75, 0.4967, 0.75, 0.375, 0.5, 0.4583, 0.5, 0.4583, 0.75, 0.375, 0.75, 0.4583, 0.5, 0.5417, 0.5, 0.5417, 0.75, 0.4583, 0.75, 0.6198, 0.7552, 0.5399, 0.7552, 0.5417, 0.75, 0.625, 0.75, 0.5399, 0.7552, 0.4601, 0.7552, 0.4583, 0.75, 0.5417, 0.75, 0.6198, 0.7552, 0.5399, 0.7552, 0.5417, 0.75, 0.625, 0.75, 0.5399, 0.7552, 0.4601, 0.7552, 0.4583, 0.75, 0.5417, 0.75, 0.3802, 0.7552, 0.4601, 0.7552, 0.4601, 0.7552, 0.3802, 0.7552, 0.4601, 0.7552, 0.5399, 0.7552, 0.5399, 0.7552, 0.4601, 0.7552, 0.4583, 0.5, 0.375, 0.5, 0.4967, 0.5, 0.4989, 0.5, 0.5032, 0.7552, 0.5011, 0.7552, 0.5399, 0.7552, 0.6198, 0.7552, 0.375, 0.5, 0.4583, 0.5, 0.4583, 0.75, 0.375, 0.75, 0.4583, 0.5, 0.5417, 0.5, 0.5417, 0.75, 0.4583, 0.75, 0.4989, 0.7552, 0.5011, 0.7552, 0.4989, 0.7552, 0.5011, 0.7552, 0.4968, 0.7552, 0.4989, 0.7552, 0.5011, 0.7552, 0.5032, 0.7552, 0.5032, 0.7552, 0.6198, 0.7552, 0.625, 0.75, 0.5033, 0.75, 0.5033, 0.5, 0.4967, 0.5, 0.4967, 0.75, 0.5033, 0.75, 0.3802, 0.7552, 0.4968, 0.7552, 0.4967, 0.75, 0.375, 0.75, 0.4968, 0.7552, 0.5032, 0.7552, 0.5033, 0.75, 0.4967, 0.75, 0.3802, 0.7552, 0.4601, 0.7552, 0.4989, 0.7552, 0.4968, 0.7552, 0.4968, 0.7552, 0.4989, 0.7552, 0.5011, 0.7552, 0.5032, 0.7552, 0.4968, 0.7552, 0.4968, 0.7552, 0.5032, 0.7552, 0.5032, 0.7552, 0.4583, 0.5, 0.4989, 0.5, 0.5011, 0.5, 0.5417, 0.5, 0.5011, 0.5, 0.4989, 0.5, 0.4989, 0.5, 0.5011, 0.5, 0.375, 0.5, 0.375, 0.75, 0.4967, 0.75, 0.4967, 0.5, 0.4967, 0.5, 0.4967, 0.75, 0.5033, 0.75, 0.5033, 0.5, 0.5009, 0.5, 0.4991, 0.5, 0.4991, 0.5, 0.5009, 0.5, 0.4989, 0.5, 0.5011, 0.5, 0.5011, 0.5, 0.4989, 0.5, 0.5011, 0.5, 0.4989, 0.5, 0.4989, 0.5, 0.5011, 0.5, 0.4989, 0.5, 0.5011, 0.5, 0.5011, 0.5, 0.4989, 0.5, 0.5009, 0.5, 0.4991, 0.5, 0.4989, 0.5, 0.5011, 0.5, 0.4991, 0.5, 0.5009, 0.5, 0.5011, 0.5, 0.4989, 0.5, 0.4991, 0.5, 0.5009, 0.5, 0.5011, 0.5, 0.4989, 0.5, 0.4991, 0.5, 0.5009, 0.5, 0.4991, 0.5, 0.5009, 0.5, 0.4991, 0.5, 0.5009, 0.5, 0.5009, 0.5, 0.4991, 0.5, 0.5009, 0.5, 0.4991, 0.5, 0.4991, 0.5, 0.5009, 0.5, 0.4991, 0.5, 0.5009, 0.5, 0.5009, 0.5, 0.4991, 0.5, 0.0, 0.0, 0.0, 0.0, 0.0, 0.0, 0.0, 0.0, 0.0, 0.0, 0.0, 0.0, 0.0, 0.0, 0.0, 0.0, 0.0, 0.0, 0.0, 0.0, 0.0, 0.0, 0.0, 0.0, 0.0, 0.0, 0.0, 0.0, 0.0, 0.0, 0.0, 0.0, 0.0, 0.0, 0.0, 0.0, 0.0, 0.0, 0.0, 0.0, 0.0, 0.0, 0.0, 0.0, 0.0, 0.0, 0.0, 0.0, 0.0, 0.0, 0.0, 0.0, 0.0, 0.0, 0.0, 0.0, 0.0, 0.0, 0.0, 0.0, 0.0, 0.0, 0.0, 0.0, 0.0, 0.0, 0.0, 0.0, 0.0, 0.0, 0.0, 0.0, 0.0, 0.0, 0.0, 0.0, 0.0, 0.0, 0.0, 0.0, 0.0, 0.0, 0.0, 0.0, 0.0, 0.0, 0.0, 0.0, 0.0, 0.0, 0.0, 0.0, 0.0, 0.0, 0.0, 0.0, 0.0, 0.0, 0.0, 0.0, 0.0, 0.0, 0.0, 0.0, 0.0, 0.0, 0.0, 0.0, 0.0, 0.0, 0.0, 0.0, 0.0, 0.0, 0.0, 0.0, 0.0, 0.0, 0.0, 0.0, 0.0, 0.0, 0.0, 0.0, 0.0, 0.0, 0.0, 0.0, 0.0, 0.0, 0.0, 0.0, 0.0, 0.0, 0.0, 0.0, 0.0, 0.0, 0.0, 0.0, 0.0, 0.0, 0.0, 0.0, 0.0, 0.0, 0.0, 0.0, 0.0, 0.0, 0.0, 0.0, 0.0, 0.0, 0.0, 0.0, 0.0, 0.0, 0.0, 0.0, 0.0, 0.0, 0.0, 0.0, 0.0, 0.0, 0.0, 0.0, 0.4968, 0.7552, 0.4968, 0.7552, 0.5032, 0.7552, 0.5032, 0.7552, 0.3802, 0.7552, 0.3802, 0.7552, 0.4968, 0.7552, 0.4968, 0.7552, 0.3802, 0.7552, 0.3802, 0.7552, 0.4968, 0.7552, 0.4968, 0.7552, 0.5009, 0.5, 0.4991, 0.5, 0.4989, 0.5, 0.5011, 0.5, 0.0, 0.0, 0.0, 0.0, 0.0, 0.0, 0.0, 0.0, 0.0, 0.0, 0.0, 0.0, 0.0, 0.0, 0.0, 0.0, 0.5011, 0.5, 0.4989, 0.5, 0.4989, 0.5, 0.5011, 0.5, 0.5009, 0.5, 0.4991, 0.5, 0.4991, 0.5, 0.5009, 0.5, 0.4989, 0.5, 0.5011, 0.5, 0.5011, 0.5, 0.4989, 0.5, 0.5011, 0.5, 0.4989, 0.5, 0.4989, 0.5, 0.5011, 0.5, 0.4989, 0.5, 0.5011, 0.5, 0.5011, 0.5, 0.4989, 0.5, 0.5009, 0.5, 0.4991, 0.5, 0.4989, 0.5, 0.5011, 0.5, 0.5009, 0.5, 0.4991, 0.5, 0.4989, 0.5, 0.5011, 0.5, 0.4991, 0.5, 0.5009, 0.5, 0.5011, 0.5, 0.4989, 0.5, 0.4991, 0.5, 0.5009, 0.5, 0.5011, 0.5, 0.4989, 0.5, 0.4991, 0.5, 0.5009, 0.5, 0.4991, 0.5, 0.5009, 0.5, 0.4991, 0.5, 0.5009, 0.5, 0.5009, 0.5, 0.4991, 0.5, 0.5009, 0.5, 0.4991, 0.5, 0.4991, 0.5, 0.5009, 0.5, 0.4991, 0.5, 0.5009, 0.5, 0.5009, 0.5, 0.4991, 0.5, 0.0, 0.0, 0.0, 0.0, 0.0, 0.0, 0.0, 0.0, 0.0, 0.0, 0.0, 0.0, 0.0, 0.0, 0.0, 0.0, 0.0, 0.0, 0.0, 0.0, 0.0, 0.0, 0.0, 0.0, 0.0, 0.0, 0.0, 0.0, 0.0, 0.0, 0.0, 0.0, 0.0, 0.0, 0.0, 0.0, 0.0, 0.0, 0.0, 0.0, 0.0, 0.0, 0.0, 0.0, 0.0, 0.0, 0.0, 0.0, 0.0, 0.0, 0.0, 0.0, 0.0, 0.0, 0.0, 0.0, 0.0, 0.0, 0.0, 0.0, 0.0, 0.0, 0.0, 0.0, 0.0, 0.0, 0.0, 0.0, 0.0, 0.0, 0.0, 0.0, 0.0, 0.0, 0.0, 0.0, 0.0, 0.0, 0.0, 0.0, 0.0, 0.0, 0.0, 0.0, 0.0, 0.0, 0.0, 0.0, 0.0, 0.0, 0.0, 0.0, 0.0, 0.0, 0.0, 0.0, 0.0, 0.0, 0.0, 0.0, 0.0, 0.0, 0.0, 0.0, 0.0, 0.0, 0.0, 0.0, 0.0, 0.0, 0.0, 0.0, 0.0, 0.0, 0.0, 0.0, 0.0, 0.0, 0.0, 0.0, 0.0, 0.0, 0.0, 0.0, 0.0, 0.0, 0.0, 0.0, 0.0, 0.0, 0.0, 0.0, 0.0, 0.0, 0.0, 0.0, 0.0, 0.0, 0.0, 0.0, 0.0, 0.0, 0.0, 0.0, 0.0, 0.0, 0.0, 0.0, 0.0, 0.0, 0.0, 0.0, 0.0, 0.0, 0.0, 0.0, 0.0, 0.0, 0.0, 0.0, 0.0, 0.0, 0.0, 0.0, 0.0, 0.0, 0.0, 0.0, 0.0, 0.0, 0.0, 0.0, 0.0, 0.0, 0.0, 0.0, 0.0, 0.0, 0.0, 0.0, 0.0, 0.0, 0.0, 0.0, 0.4991, 0.5, 0.5009, 0.5, 0.5009, 0.5, 0.4991, 0.5, 0.0, 0.0, 0.0, 0.0, 0.0, 0.0, 0.0, 0.0, 0.5009, 0.5, 0.4991, 0.5, 0.4991, 0.5, 0.5009, 0.5, 0.4991, 0.5, 0.5009, 0.5, 0.5009, 0.5, 0.4991, 0.5, 0.4991, 0.5, 0.5009, 0.5, 0.4991, 0.5, 0.5009, 0.5, 0.4991, 0.5, 0.5009, 0.5, 0.4991, 0.5, 0.5009, 0.5, 0.4991, 0.5, 0.5009, 0.5, 0.5009, 0.5, 0.4991, 0.5, 0.5009, 0.5, 0.4991, 0.5, 0.4991, 0.5, 0.5009, 0.5, 0.5009, 0.5, 0.4991, 0.5, 0.4991, 0.5, 0.5009, 0.5, 0.0, 0.0, 0.0, 0.0, 0.0, 0.0, 0.0, 0.0, 0.4991, 0.5, 0.5009, 0.5, 0.5009, 0.5, 0.4991, 0.5, 0.0, 0.0, 0.0, 0.0, 0.0, 0.0, 0.0, 0.0, 0.0, 0.0, 0.0, 0.0, 0.0, 0.0, 0.0, 0.0, 0.0, 0.0, 0.0, 0.0, 0.0, 0.0, 0.0, 0.0, 0.0, 0.0, 0.0, 0.0, 0.0, 0.0, 0.0, 0.0, 0.0, 0.0, 0.0, 0.0, 0.0, 0.0, 0.0, 0.0, 0.0, 0.0, 0.0, 0.0, 0.0, 0.0, 0.0, 0.0, 0.0, 0.0, 0.0, 0.0, 0.0, 0.0, 0.0, 0.0, 0.0, 0.0, 0.0, 0.0, 0.0, 0.0, 0.0, 0.0, 0.0, 0.0, 0.0, 0.0, 0.0, 0.0, 0.0, 0.0, 0.0, 0.0, 0.0, 0.0, 0.0, 0.0, 0.0, 0.0, 0.0, 0.0, 0.0, 0.0, 0.0, 0.0, 0.0, 0.0, 0.0, 0.0, 0.0, 0.0, 0.0, 0.0, 0.0, 0.0, 0.0, 0.0, 0.0, 0.0, 0.0, 0.0, 0.0, 0.0, 0.0, 0.0, 0.0, 0.0, 0.0, 0.0, 0.0, 0.0, 0.0, 0.0, 0.0, 0.0, 0.0, 0.0, 0.0, 0.0, 0.0, 0.0, 0.0, 0.0, 0.0, 0.0, 0.0, 0.0, 0.0, 0.0, 0.0, 0.0, 0.0, 0.0, 0.0, 0.0, 0.0, 0.0, 0.0, 0.0, 0.0, 0.0, 0.0, 0.0, 0.0, 0.0, 0.0, 0.0, 0.0, 0.0, 0.0, 0.0, 0.0, 0.0, 0.0, 0.0, 0.0, 0.0, 0.0, 0.0, 0.0, 0.0, 0.0, 0.0, 0.0, 0.0, 0.0, 0.0, 0.0, 0.0, 0.0, 0.0, 0.0, 0.0, 0.0, 0.0, 0.0, 0.0, 0.0, 0.0, 0.0, 0.0, 0.0, 0.0, 0.5009, 0.5, 0.4991, 0.5, 0.4991, 0.5, 0.5009, 0.5, 0.0, 0.0, 0.0, 0.0, 0.0, 0.0, 0.0, 0.0, 0.0, 0.0, 0.0, 0.0, 0.0, 0.0, 0.0, 0.0, 0.0, 0.0, 0.0, 0.0, 0.0, 0.0, 0.0, 0.0, 0.0, 0.0, 0.0, 0.0, 0.0, 0.0, 0.0, 0.0, 0.0, 0.0, 0.0, 0.0, 0.0, 0.0, 0.0, 0.0, 0.0, 0.0, 0.0, 0.0, 0.0, 0.0, 0.0, 0.0, 0.0, 0.0, 0.0, 0.0, 0.0, 0.0, 0.0, 0.0, 0.0, 0.0, 0.0, 0.0, 0.0, 0.0, 0.0, 0.0, 0.0, 0.0, 0.0, 0.0, 0.0, 0.0, 0.0, 0.0, 0.0, 0.0, 0.0, 0.0, 0.0, 0.0, 0.0, 0.0, 0.0, 0.0, 0.0, 0.0, 0.0, 0.0, 0.0, 0.0, 0.0, 0.0, 0.0, 0.0, 0.0, 0.0, 0.0, 0.0, 0.0, 0.0, 0.0, 0.0, 0.0, 0.0, 0.0, 0.0, 0.0, 0.0, 0.0, 0.0, 0.0, 0.0, 0.0, 0.0, 0.0, 0.0, 0.0, 0.0, 0.0, 0.0, 0.0, 0.0, 0.0, 0.0, 0.0, 0.0, 0.0, 0.0, 0.0, 0.0, 0.0, 0.0, 0.0, 0.0, 0.0, 0.0, 0.0, 0.0, 0.0, 0.0, 0.0, 0.0, 0.0, 0.0, 0.0, 0.0, 0.0, 0.0, 0.0, 0.0, 0.0, 0.0, 0.0, 0.0, 0.0, 0.0, 0.0, 0.0, 0.0, 0.0, 0.0, 0.0, 0.0, 0.0, 0.0, 0.0, 0.0, 0.0, 0.0, 0.0, 0.0, 0.0, 0.0, 0.0, 0.0, 0.0, 0.0, 0.0, 0.0, 0.0, 0.0, 0.0, 0.0, 0.0, 0.0, 0.0, 0.0, 0.0, 0.0, 0.0, 0.0, 0.0, 0.0, 0.0, 0.0, 0.0, 0.0, 0.0, 0.0, 0.0, 0.0, 0.0, 0.0, 0.0, 0.0, 0.0, 0.0, 0.0, 0.0, 0.0, 0.0, 0.0, 0.0, 0.0, 0.0, 0.0, 0.0, 0.0, 0.0, 0.0, 0.0, 0.0, 0.0, 0.0, 0.0, 0.0, 0.0, 0.0, 0.0, 0.0, 0.0, 0.0, 0.0, 0.0, 0.0, 0.0, 0.0, 0.0, 0.0, 0.0, 0.0, 0.0, 0.0, 0.0, 0.0, 0.0, 0.0, 0.0, 0.0, 0.0, 0.0, 0.0, 0.0, 0.0, 0.0, 0.0, 0.0, 0.0, 0.0, 0.0, 0.0, 0.0, 0.0, 0.0, 0.0, 0.0, 0.0, 0.0, 0.0, 0.0, 0.0, 0.0, 0.0, 0.0, 0.0, 0.0, 0.0, 0.0, 0.0, 0.0, 0.0, 0.0, 0.0, 0.0, 0.0, 0.0, 0.0, 0.0, 0.0, 0.0, 0.0, 0.0, 0.0, 0.0, 0.0, 0.0, 0.0, 0.0, 0.0, 0.0, 0.0, 0.0, 0.0, 0.0, 0.0, 0.0, 0.0, 0.0, 0.0, 0.0, 0.0, 0.0, 0.0, 0.0, 0.0, 0.0, 0.0, 0.0, 0.0, 0.0, 0.0, 0.0, 0.0, 0.0, 0.0, 0.0, 0.0, 0.0, 0.0, 0.0, 0.0, 0.0, 0.0, 0.0, 0.0, 0.0, 0.0, 0.0, 0.0, 0.0, 0.0, 0.0, 0.0, 0.0, 0.0, 0.0, 0.0, 0.0, 0.0, 0.0, 0.0, 0.0, 0.0, 0.0, 0.0, 0.0, 0.0, 0.0, 0.0, 0.0, 0.0, 0.0, 0.0, 0.0, 0.0, 0.0, 0.0, 0.0, 0.0, 0.0, 0.0, 0.0, 0.0, 0.0, 0.0, 0.0, 0.0, 0.0, 0.0, 0.0, 0.0, 0.0, 0.0, 0.0, 0.0, 0.0, 0.0, 0.0, 0.0, 0.0, 0.0, 0.0, 0.0, 0.0, 0.0, 0.0, 0.0, 0.0, 0.0, 0.0, 0.0, 0.0, 0.0, 0.0, 0.0, 0.0, 0.0, 0.0, 0.0, 0.0, 0.0, 0.0, 0.0, 0.0, 0.0, 0.0, 0.0, 0.0, 0.0, 0.0, 0.0, 0.0, 0.0, 0.0, 0.0, 0.0, 0.0, 0.0, 0.0, 0.0, 0.0, 0.0, 0.0, 0.0, 0.0, 0.0, 0.0, 0.0, 0.0, 0.0, 0.0, 0.0, 0.0, 0.0, 0.0, 0.0, 0.0, 0.0, 0.0, 0.0, 0.0, 0.0, 0.0, 0.0, 0.0, 0.0, 0.0, 0.0, 0.0, 0.0, 0.0, 0.0, 0.0, 0.0, 0.0, 0.0, 0.0, 0.0, 0.0, 0.0, 0.0, 0.0, 0.0, 0.0, 0.0, 0.0, 0.0, 0.0, 0.0, 0.0, 0.0, 0.0, 0.0, 0.0, 0.0, 0.0, 0.0, 0.0, 0.0, 0.0, 0.0, 0.0, 0.0, 0.0, 0.0, 0.0, 0.0, 0.0, 0.0, 0.0, 0.0, 0.0, 0.0, 0.0, 0.0, 0.0, 0.0, 0.0, 0.0, 0.0, 0.0, 0.0, 0.0, 0.0, 0.0, 0.0, 0.0, 0.0, 0.0, 0.0, 0.0, 0.0, 0.0, 0.0, 0.0, 0.0, 0.0, 0.0, 0.0, 0.0, 0.0, 0.0, 0.0, 0.0, 0.0, 0.0, 0.0, 0.0, 0.0, 0.0, 0.0, 0.0, 0.0, 0.0, 0.0, 0.0, 0.0, 0.0, 0.0, 0.0, 0.0, 0.0, 0.0, 0.0, 0.0, 0.0, 0.0, 0.0, 0.0, 0.0, 0.0, 0.0, 0.0, 0.0, 0.0, 0.0, 0.0, 0.0, 0.0, 0.0, 0.0, 0.0, 0.0, 0.0, 0.0, 0.0, 0.0, 0.0, 0.0, 0.0, 0.0, 0.0, 0.0, 0.0, 0.0, 0.0, 0.0, 0.0, 0.0, 0.0, 0.0, 0.0, 0.0, 0.0, 0.0, 0.0, 0.0, 0.0, 0.0, 0.0, 0.0, 0.0, 0.0, 0.0, 0.0, 0.0, 0.0, 0.0, 0.0, 0.0, 0.0, 0.0, 0.0, 0.0, 0.0, 0.0, 0.0, 0.0, 0.0, 0.0, 0.0, 0.0, 0.0, 0.0, 0.0, 0.0, 0.0, 0.0, 0.0, 0.0, 0.0, 0.0, 0.0, 0.0])
me_cube_006.materials.append(mat_material_001)
me_cube_006.materials.append(mat_material_002)
me_cube_006.materials.append(mat_material_004)
me_cube_006.update()

# ---- objects
ob_light = bpy.data.objects.new('Light', light_light)
ob_camera = bpy.data.objects.new('Camera', cam_camera)
ob_cube_005 = bpy.data.objects.new('Cube.005', me_cube_006)
ob_empty = bpy.data.objects.new('Empty', None)

# ---- transforms, parenting, visibility, modifiers, constraints
ob_light.location = (4.076, 1.005, 5.904)
ob_light.rotation_euler = (0.6503, 0.05522, 1.866)
ob_light.lock_rotations_4d = False
ob_light.empty_display_type = 'ARROWS'
ob_light.color = (0.0, 0.0, 0.0, 0.0)
ob_light.lineart.crease_threshold = 0.0
ob_camera.location = (7.359, -6.926, 4.958)
ob_camera.rotation_euler = (1.109, 0.0, 0.8149)
ob_camera.lock_rotations_4d = False
ob_camera.empty_display_type = 'ARROWS'
ob_camera.color = (0.0, 0.0, 0.0, 0.0)
ob_camera.display_type = 'WIRE'
ob_camera.lineart.crease_threshold = 0.0
ob_cube_005.location = (-0.8132, -0.09631, -0.02627)
ob_cube_005.rotation_euler = (0.0, -0.0, 3.142)
ob_cube_005.scale = (1.0, 1.0, 1.514)
ob_empty.location = (-5.96e-08, -0.9959, 0.0)
ob_empty.rotation_euler = (1.571, 0.0, 0.0)
ob_empty.scale = (0.7609, 0.7609, 0.7609)
ob_empty.empty_display_type = 'IMAGE'
ob_empty.empty_display_size = 5.193
ob_empty.empty_image_offset = (-0.5012, -0.5)

# ---- collection membership
col_collection.objects.link(ob_light)
col_collection.objects.link(ob_camera)
col_collection.objects.link(ob_cube_005)
col_collection.objects.link(ob_empty)

# ---- scene / render settings (as saved in the file)
scene.camera = ob_camera
scene.frame_start = 1; scene.frame_end = 250; scene.frame_set(0)
scene.render.engine = 'BLENDER_EEVEE_NEXT'
scene.cycles.sampling_pattern = 'TABULATED_SOBOL'
bpy.context.view_layer.update()
